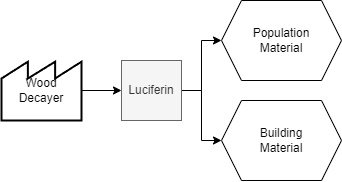

The diagram above was exported from draw.io. Its source (the exported page's mxGraphModel, read from the mxfile embedded in the PNG):
<mxGraphModel dx="744" dy="1103" grid="1" gridSize="10" guides="1" tooltips="1" connect="1" arrows="1" fold="1" page="0" pageScale="1" pageWidth="1169" pageHeight="827" math="0" shadow="0">
  <root>
    <mxCell id="0" />
    <mxCell id="1" parent="0" />
    <mxCell id="2" style="edgeStyle=orthogonalEdgeStyle;rounded=0;orthogonalLoop=1;jettySize=auto;html=1;entryX=0;entryY=0.5;entryDx=0;entryDy=0;" edge="1" source="4" target="7" parent="1">
      <mxGeometry relative="1" as="geometry" />
    </mxCell>
    <mxCell id="3" style="edgeStyle=orthogonalEdgeStyle;rounded=0;orthogonalLoop=1;jettySize=auto;html=1;" edge="1" source="4" target="8" parent="1">
      <mxGeometry relative="1" as="geometry" />
    </mxCell>
    <mxCell id="4" value="Luciferin" style="rounded=0;whiteSpace=wrap;html=1;fillColor=#f5f5f5;strokeColor=#666666;fontColor=#333333;" vertex="1" parent="1">
      <mxGeometry x="200" y="1540" width="60" height="60" as="geometry" />
    </mxCell>
    <mxCell id="5" style="edgeStyle=orthogonalEdgeStyle;rounded=0;orthogonalLoop=1;jettySize=auto;html=1;entryX=0;entryY=0.5;entryDx=0;entryDy=0;" edge="1" source="6" target="4" parent="1">
      <mxGeometry relative="1" as="geometry" />
    </mxCell>
    <mxCell id="6" value="Wood Decayer" style="strokeWidth=2;html=1;shape=mxgraph.lean_mapping.outside_sources;whiteSpace=wrap;align=center;" vertex="1" parent="1">
      <mxGeometry x="80" y="1540" width="80" height="60" as="geometry" />
    </mxCell>
    <mxCell id="7" value="Population&lt;br&gt;Material" style="shape=hexagon;perimeter=hexagonPerimeter2;whiteSpace=wrap;html=1;fixedSize=1;" vertex="1" parent="1">
      <mxGeometry x="300" y="1480" width="120" height="80" as="geometry" />
    </mxCell>
    <mxCell id="8" value="Building&lt;br&gt;Material" style="shape=hexagon;perimeter=hexagonPerimeter2;whiteSpace=wrap;html=1;fixedSize=1;" vertex="1" parent="1">
      <mxGeometry x="300" y="1580" width="120" height="80" as="geometry" />
    </mxCell>
  </root>
</mxGraphModel>